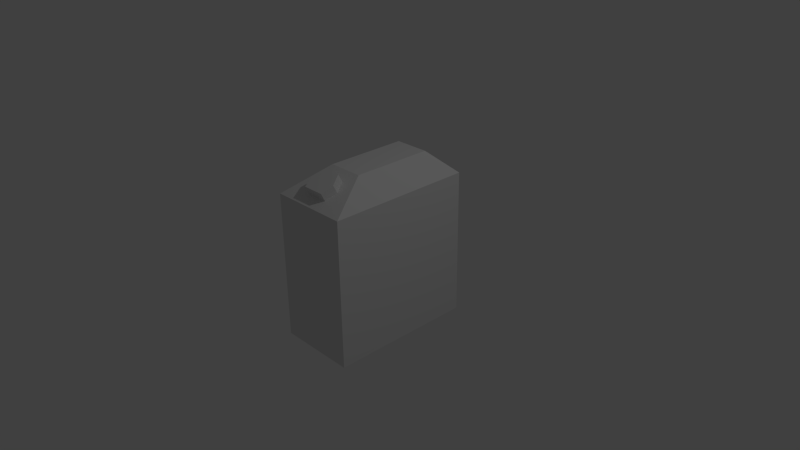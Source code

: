 # Source: fuel.blend  (saved by Blender 2.67.1; exported with 4.5.12 LTS)
import bpy
from mathutils import Matrix  # noqa: F401  (used for matrix-valued properties, if any)

bpy.ops.wm.read_factory_settings(use_empty=True)
scene = bpy.context.scene
scene.name = 'Scene'

# ---- collections
col_collection_1 = bpy.data.collections.new('Collection 1'); scene.collection.children.link(col_collection_1)

# ---- materials (node trees are filled in below, after node groups)
mat_material = bpy.data.materials.new('Material')
mat_material.alpha_threshold = 0.0
mat_material.use_transparent_shadow = False
mat_material.roughness = 0.5
mat_material.line_color = (0.0, 0.0, 0.0, 1.0)
mat_material_001 = bpy.data.materials.new('Material.001')
mat_material_001.alpha_threshold = 0.0
mat_material_001.use_transparent_shadow = False
mat_material_001.roughness = 0.5
mat_material_001.line_color = (0.0, 0.0, 0.0, 1.0)

# ---- material node trees

# ---- world
world_world = bpy.data.worlds.new('World'); scene.world = world_world
world_world.color = (0.05088, 0.05088, 0.05088)
world_world.use_sun_shadow = False
world_world.sun_shadow_jitter_overblur = 0.0
world_world.cycles.sampling_method = 'MANUAL'
world_world.cycles.sample_map_resolution = 256

# ---- cameras
cam_camera = bpy.data.cameras.new('Camera')
cam_camera.clip_end = 100.0
cam_camera.lens = 35.0
cam_camera.sensor_width = 32.0
cam_camera.sensor_height = 18.0
cam_camera.ortho_scale = 7.314
cam_camera.dof.focus_distance = 0.0
cam_camera.dof.aperture_fstop = 128.0

# ---- lights
light_lamp = bpy.data.lights.new('Lamp', 'POINT')
light_lamp.transmission_factor = 0.0
light_lamp.cutoff_distance = 30.0
light_lamp.energy = 100.0
light_lamp.shadow_buffer_clip_start = 1.001
light_lamp.shadow_soft_size = 0.1
light_lamp.shadow_maximum_resolution = 0.006
light_lamp.use_absolute_resolution = True
light_lamp.cycles.use_multiple_importance_sampling = False

# ---- meshes
me_cube = bpy.data.meshes.new('Cube')
me_cube.from_pydata([(0.5383, 1.0, -1.0), (0.5383, -1.0, -1.0), (-0.5383, -1.0, -1.0), (-0.5383, 1.0, -1.0), (0.5383, 1.0, 1.0), (0.5383, -1.0, 1.0), (-0.5383, -1.0, 1.0), (-0.5383, 1.0, 1.0), (0.2404, 0.6878, 1.298), (0.2404, -0.4105, 1.298), (-0.2404, -0.4105, 1.298), (-0.2404, 0.6878, 1.298), (-2.98e-07, -1.0, 1.0), (-2.384e-07, -0.4105, 1.298), (-0.3894, -0.7053, 1.149), (0.3894, -0.7053, 1.149), (-3.219e-07, -0.6137, 1.334), (-0.2691, -1.0, 1.0), (-0.1202, -0.4105, 1.298), (-0.3149, -0.5579, 1.224), (0.4638, -0.8526, 1.075), (0.2691, -1.0, 1.0), (0.1202, -0.4105, 1.298), (-0.4638, -0.8526, 1.075), (0.3149, -0.5579, 1.224), (-2.635e-07, -0.5579, 1.224), (-2.831e-07, -0.8526, 1.075), (-0.1947, -0.7053, 1.149), (0.1947, -0.7053, 1.149), (0.1142, -0.5579, 1.224), (-0.1142, -0.5579, 1.224), (-0.1455, -0.8526, 1.075), (0.1455, -0.8526, 1.075), (-3.614e-07, -0.9084, 1.185), (-0.1947, -0.7611, 1.259), (0.1947, -0.7611, 1.259), (0.1142, -0.6137, 1.334), (-0.1142, -0.6137, 1.334), (-0.1484, -0.9084, 1.185), (0.1484, -0.9084, 1.185)], [], [(0, 1, 2, 3), (7, 6, 23, 14, 19, 10, 11), (0, 4, 5, 1), (1, 5, 21, 12, 17, 6, 2), (2, 6, 7, 3), (4, 0, 3, 7), (8, 11, 10, 18, 13, 22, 9), (5, 4, 8, 9, 24, 15, 20), (4, 7, 11, 8), (29, 24, 9, 22), (30, 25, 13, 18), (35, 36, 16, 37, 34, 38, 33, 39), (32, 20, 15, 28), (25, 29, 22, 13), (27, 31, 38, 34), (28, 15, 24, 29), (19, 30, 18, 10), (14, 27, 30, 19), (29, 25, 16, 36), (23, 31, 27, 14), (6, 17, 31, 23), (17, 12, 26, 31), (32, 28, 35, 39), (12, 21, 32, 26), (21, 5, 20, 32), (30, 27, 34, 37), (28, 29, 36, 35), (31, 26, 33, 38), (26, 32, 39, 33), (25, 30, 37, 16)])
_uv = me_cube.uv_layers.new(name='UVMap')
_uv.uv.foreach_set('vector', [0.6677, 0.179, 0.3355, 0.179, 0.3355, 0.0002147, 0.6677, 0.0002147, 0.3098, 0.2839, 0.1752, 0.5988, 0.1685, 0.5688, 0.1618, 0.5389, 0.155, 0.5087, 0.1483, 0.4776, 0.2225, 0.3045, 0.6425, 0.1793, 0.6425, 0.5118, 0.3101, 0.5118, 0.3101, 0.1793, 0.3355, 0.179, 0.003281, 0.179, 0.0001604, 0.0002402, 0.00328, 0.0001604, 0.003282, 0.0002148, 0.003281, 0.0002149, 0.3355, 0.0002147, 0.3101, 0.8446, 0.3101, 0.5121, 0.6425, 0.5121, 0.6425, 0.8446, 0.9998, 0.179, 0.6677, 0.179, 0.6677, 0.0002147, 0.9998, 0.0002145, 0.09753, 0.2873, 0.1753, 0.2992, 0.1483, 0.4776, 0.1245, 0.475, 0.1063, 0.4728, 0.08828, 0.4699, 0.06892, 0.4662, 0.0001604, 0.5625, 0.0001605, 0.236, 0.0689, 0.287, 0.06892, 0.4662, 0.05183, 0.4901, 0.03462, 0.5142, 0.01739, 0.5384, 0.0001605, 0.236, 0.1664, 0.1793, 0.1432, 0.2617, 0.0689, 0.287, 0.08403, 0.4962, 0.05183, 0.4901, 0.06892, 0.4662, 0.08828, 0.4699, 0.1205, 0.5026, 0.1021, 0.4994, 0.1063, 0.4728, 0.1245, 0.475, 0.06488, 0.6266, 0.05151, 0.6541, 0.03252, 0.6541, 0.01354, 0.6541, 0.0001604, 0.6266, 0.007849, 0.5992, 0.03252, 0.5992, 0.05719, 0.5992, 0.06857, 0.5486, 0.01739, 0.5384, 0.03462, 0.5142, 0.0659, 0.5204, 0.1021, 0.4994, 0.08403, 0.4962, 0.08828, 0.4699, 0.1063, 0.4728, 0.235, 0.653, 0.2478, 0.6688, 0.2342, 0.6889, 0.2151, 0.6574, 0.0659, 0.5204, 0.03462, 0.5142, 0.05183, 0.4901, 0.08403, 0.4962, 0.155, 0.5087, 0.1205, 0.5026, 0.1245, 0.475, 0.1483, 0.4776, 0.1618, 0.5389, 0.1292, 0.5325, 0.1205, 0.5026, 0.155, 0.5087, 0.2692, 0.6243, 0.2537, 0.6262, 0.2448, 0.6019, 0.2739, 0.5992, 0.1685, 0.5688, 0.1159, 0.5581, 0.1292, 0.5325, 0.1618, 0.5389, 0.1752, 0.5988, 0.1306, 0.5894, 0.1159, 0.5581, 0.1685, 0.5688, 0.1306, 0.5894, 0.08668, 0.5801, 0.09212, 0.5533, 0.1159, 0.5581, 0.285, 0.6613, 0.2859, 0.6415, 0.3098, 0.6291, 0.3098, 0.6738, 0.08668, 0.5801, 0.04328, 0.5712, 0.06857, 0.5486, 0.09212, 0.5533, 0.04328, 0.5712, 0.0001604, 0.5625, 0.01739, 0.5384, 0.06857, 0.5486, 0.2395, 0.6325, 0.235, 0.653, 0.2151, 0.6574, 0.2205, 0.6193, 0.2859, 0.6415, 0.2692, 0.6243, 0.2739, 0.5992, 0.3098, 0.6291, 0.2478, 0.6688, 0.266, 0.6675, 0.273, 0.6974, 0.2342, 0.6889, 0.266, 0.6675, 0.285, 0.6613, 0.3098, 0.6738, 0.273, 0.6974, 0.2537, 0.6262, 0.2395, 0.6325, 0.2205, 0.6193, 0.2448, 0.6019])
me_cube.materials.append(mat_material)
me_cube.materials.append(mat_material_001)
me_cube.use_remesh_preserve_volume = False
me_cube.use_remesh_preserve_attributes = False
me_cube.use_mirror_vertex_groups = False
me_cube.update()

# ---- objects
ob_cube = bpy.data.objects.new('Cube', me_cube)
ob_lamp = bpy.data.objects.new('Lamp', light_lamp)
ob_camera = bpy.data.objects.new('Camera', cam_camera)

# ---- transforms, parenting, visibility, modifiers, constraints
ob_cube.location = (0.0, 0.0, 0.0)
ob_cube.lock_rotations_4d = False
ob_cube.empty_display_type = 'ARROWS'
ob_cube.lineart.crease_threshold = 0.0
ob_lamp.location = (4.076, 1.005, 5.904)
ob_lamp.rotation_euler = (0.6503, 0.05522, 1.866)
ob_lamp.lock_rotations_4d = False
ob_lamp.empty_display_type = 'ARROWS'
ob_lamp.color = (0.0, 0.0, 0.0, 0.0)
ob_lamp.lineart.crease_threshold = 0.0
ob_camera.location = (7.481, -6.508, 5.344)
ob_camera.rotation_euler = (1.109, 0.01082, 0.8149)
ob_camera.lock_rotations_4d = False
ob_camera.empty_display_type = 'ARROWS'
ob_camera.color = (0.0, 0.0, 0.0, 0.0)
ob_camera.display_type = 'WIRE'
ob_camera.lineart.crease_threshold = 0.0

# ---- collection membership
col_collection_1.objects.link(ob_cube)
col_collection_1.objects.link(ob_lamp)
col_collection_1.objects.link(ob_camera)

# ---- scene / render settings (as saved in the file)
scene.camera = ob_camera
scene.frame_start = 1; scene.frame_end = 250; scene.frame_set(1)
scene.render.engine = 'BLENDER_EEVEE_NEXT'
scene.render.image_settings.color_mode = 'RGB'
scene.render.image_settings.compression = 90
scene.render.resolution_percentage = 50
scene.render.dither_intensity = 0.0
scene.cycles.use_denoising = False
scene.cycles.samples = 10
scene.cycles.sampling_pattern = 'TABULATED_SOBOL'
scene.cycles.light_sampling_threshold = 0.0
scene.cycles.use_adaptive_sampling = False
scene.cycles.use_light_tree = False
scene.cycles.blur_glossy = 0.0
scene.cycles.volume_bounces = 1
scene.cycles.pixel_filter_type = 'GAUSSIAN'
scene.cycles.sample_clamp_indirect = 0.0
scene.view_settings.view_transform = 'Standard'
bpy.context.view_layer.update()

